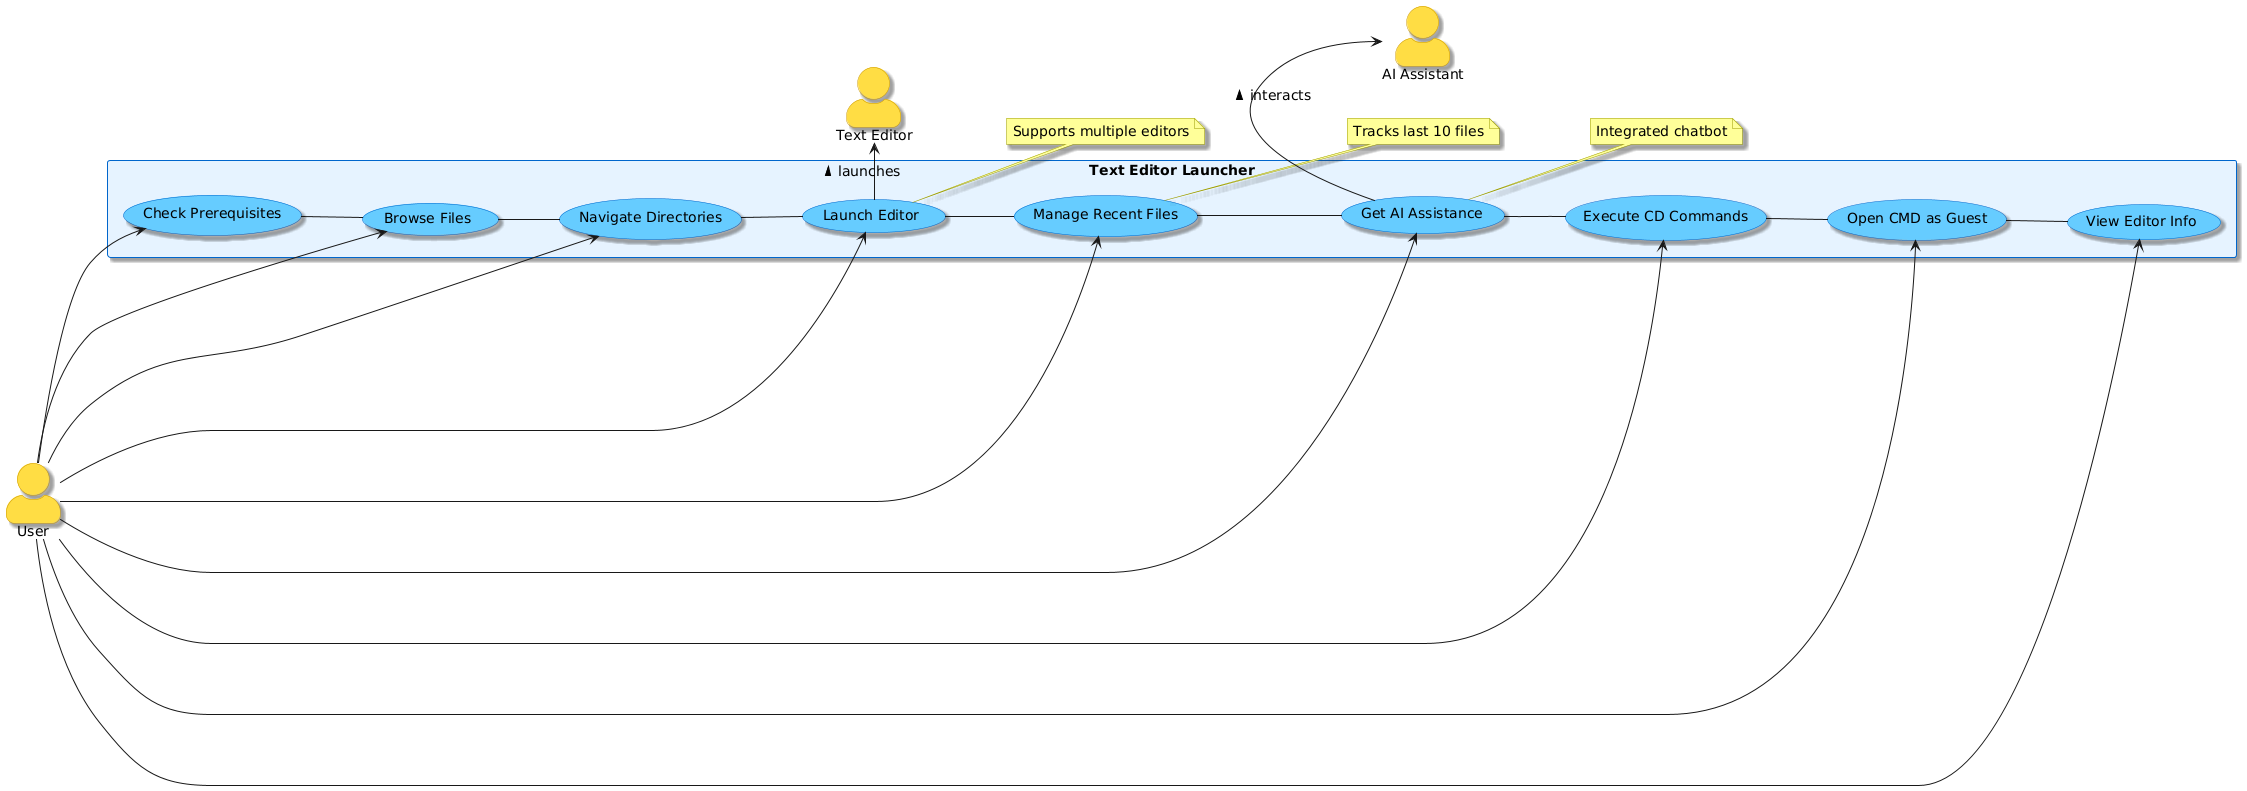

The diagram above was rendered by PlantUML. Its source (embedded in the PNG):
@startuml
skinparam actorStyle awesome
skinparam packageStyle rectangle
skinparam shadowing true
skinparam defaultFontName Comic Sans MS
skinparam defaultFontSize 14
skinparam actor {
  BackgroundColor #FFDD44
  BorderColor #CC9900
}
skinparam usecase {
  BackgroundColor #66CCFF
  BorderColor #0066CC
  FontColor #000000
}
skinparam note {
  BackgroundColor #FFFF99
  BorderColor #999900
}
skinparam package {
  BackgroundColor #E6F3FF
  BorderColor #0066CC
  FontColor #003366
}
left to right direction

actor User as user
actor "Text Editor" as editor
actor "AI Assistant" as ai

rectangle "Text Editor Launcher" {
    (Check Prerequisites) as UC1
    (Browse Files) as UC2
    (Navigate Directories) as UC3
    (Launch Editor) as UC4
    (Manage Recent Files) as UC5
    (Get AI Assistance) as UC6
    (Execute CD Commands) as UC7
    (Open CMD as Guest) as UC8
    (View Editor Info) as UC9
}

' Vertical arrangement for compactness
UC1 -down- UC2
UC2 -down- UC3
UC3 -down- UC4
UC4 -down- UC5
UC5 -down- UC6
UC6 -down- UC7
UC7 -down- UC8
UC8 -down- UC9

user -down-> UC1
user -down-> UC2
user -down-> UC3
user -down-> UC4
user -down-> UC5
user -down-> UC6
user -down-> UC7
user -down-> UC8
user -down-> UC9

UC4 -right-> editor : launches >
UC6 -right-> ai : interacts >

note right of UC4: Supports multiple editors
note right of UC5: Tracks last 10 files
note right of UC6: Integrated chatbot
@enduml